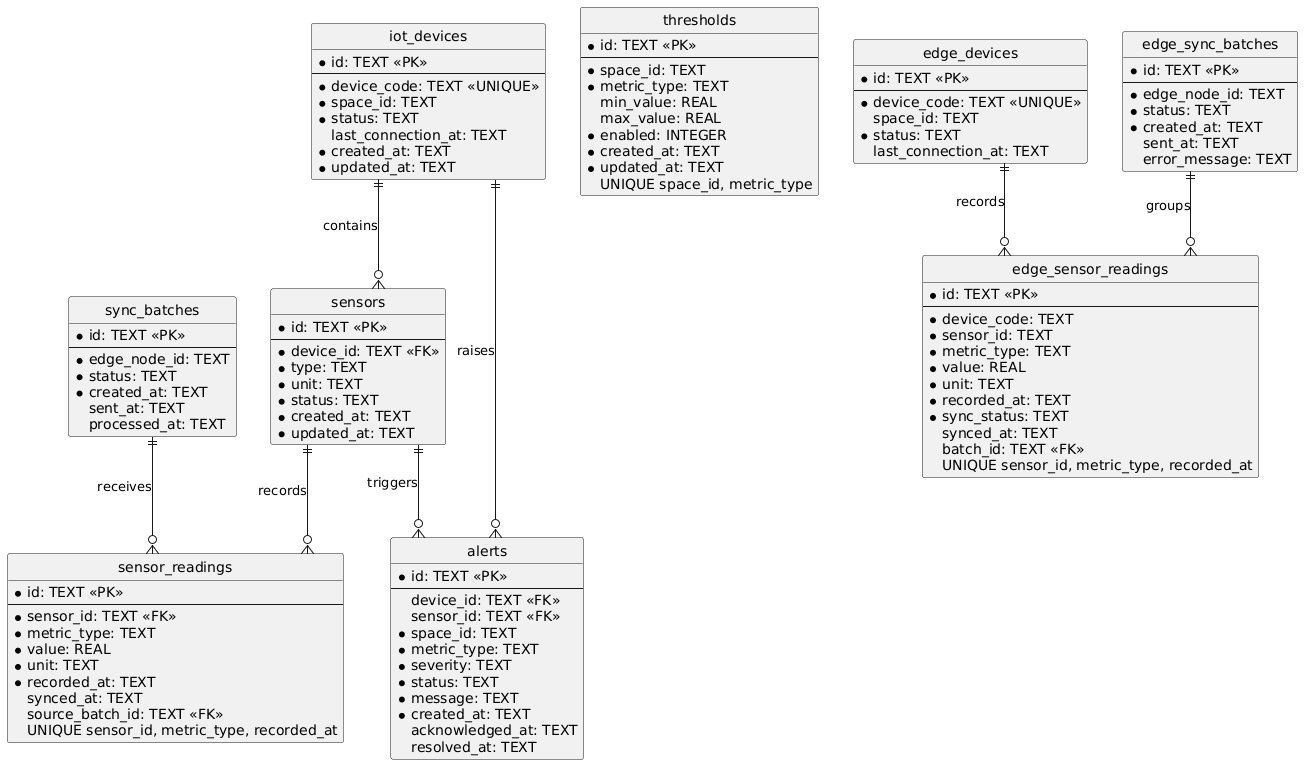

The diagram above was rendered by PlantUML. Its source (embedded in the PNG):
@startuml
hide circle
skinparam linetype ortho

entity iot_devices {
  * id: TEXT <<PK>>
  --
  * device_code: TEXT <<UNIQUE>>
  * space_id: TEXT
  * status: TEXT
  last_connection_at: TEXT
  * created_at: TEXT
  * updated_at: TEXT
}

entity sensors {
  * id: TEXT <<PK>>
  --
  * device_id: TEXT <<FK>>
  * type: TEXT
  * unit: TEXT
  * status: TEXT
  * created_at: TEXT
  * updated_at: TEXT
}

entity sensor_readings {
  * id: TEXT <<PK>>
  --
  * sensor_id: TEXT <<FK>>
  * metric_type: TEXT
  * value: REAL
  * unit: TEXT
  * recorded_at: TEXT
  synced_at: TEXT
  source_batch_id: TEXT <<FK>>
  UNIQUE sensor_id, metric_type, recorded_at
}

entity thresholds {
  * id: TEXT <<PK>>
  --
  * space_id: TEXT
  * metric_type: TEXT
  min_value: REAL
  max_value: REAL
  * enabled: INTEGER
  * created_at: TEXT
  * updated_at: TEXT
  UNIQUE space_id, metric_type
}

entity alerts {
  * id: TEXT <<PK>>
  --
  device_id: TEXT <<FK>>
  sensor_id: TEXT <<FK>>
  * space_id: TEXT
  * metric_type: TEXT
  * severity: TEXT
  * status: TEXT
  * message: TEXT
  * created_at: TEXT
  acknowledged_at: TEXT
  resolved_at: TEXT
}

entity sync_batches {
  * id: TEXT <<PK>>
  --
  * edge_node_id: TEXT
  * status: TEXT
  * created_at: TEXT
  sent_at: TEXT
  processed_at: TEXT
}

entity edge_devices {
  * id: TEXT <<PK>>
  --
  * device_code: TEXT <<UNIQUE>>
  space_id: TEXT
  * status: TEXT
  last_connection_at: TEXT
}

entity edge_sensor_readings {
  * id: TEXT <<PK>>
  --
  * device_code: TEXT
  * sensor_id: TEXT
  * metric_type: TEXT
  * value: REAL
  * unit: TEXT
  * recorded_at: TEXT
  * sync_status: TEXT
  synced_at: TEXT
  batch_id: TEXT <<FK>>
  UNIQUE sensor_id, metric_type, recorded_at
}

entity edge_sync_batches {
  * id: TEXT <<PK>>
  --
  * edge_node_id: TEXT
  * status: TEXT
  * created_at: TEXT
  sent_at: TEXT
  error_message: TEXT
}

iot_devices ||--o{ sensors : contains
sensors ||--o{ sensor_readings : records
sync_batches ||--o{ sensor_readings : receives
iot_devices ||--o{ alerts : raises
sensors ||--o{ alerts : triggers
edge_devices ||--o{ edge_sensor_readings : records
edge_sync_batches ||--o{ edge_sensor_readings : groups
@enduml